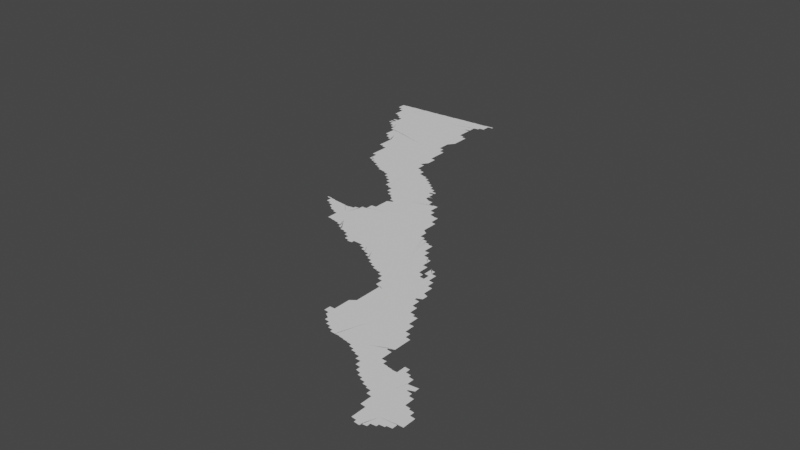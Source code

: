 # Source: tijuana.blend  (saved by Blender 3.3.6; exported with 4.5.12 LTS)
import bpy
from mathutils import Matrix  # noqa: F401  (used for matrix-valued properties, if any)

bpy.ops.wm.read_factory_settings(use_empty=True)
scene = bpy.context.scene
scene.name = 'Scene'

# ---- collections
col_collection = bpy.data.collections.new('Collection'); scene.collection.children.link(col_collection)

# ---- node groups
ng_auto_smooth = bpy.data.node_groups.new('Auto Smooth', 'GeometryNodeTree')
_s = ng_auto_smooth.interface.new_socket(name='Geometry', in_out='OUTPUT', socket_type='NodeSocketGeometry')
_s = ng_auto_smooth.interface.new_socket(name='Geometry', in_out='INPUT', socket_type='NodeSocketGeometry')
_s = ng_auto_smooth.interface.new_socket(name='Angle', in_out='INPUT', socket_type='NodeSocketFloat')
_s.subtype = 'ANGLE'
_s.min_value = 0.0
_s.max_value = 3.142
ng_auto_smooth.is_modifier = True
_N = ng_auto_smooth.nodes; _L = ng_auto_smooth.links
n0 = _N.new('NodeGroupOutput'); n0.name = 'Group Output'; n0.location = (480, -100)
n1 = _N.new('NodeGroupInput'); n1.name = 'Group Input'; n1.location = (-420, -300)
n2 = _N.new('NodeGroupInput'); n2.name = 'Group Input.001'; n2.location = (-60, -100)
n3 = _N.new('GeometryNodeSetShadeSmooth'); n3.name = 'Set Shade Smooth'; n3.location = (120, -100)
n3.domain = 'EDGE'
n4 = _N.new('GeometryNodeSetShadeSmooth'); n4.name = 'Set Shade Smooth.001'; n4.location = (300, -100)
n5 = _N.new('GeometryNodeInputMeshEdgeAngle'); n5.name = 'Edge Angle'; n5.location = (-420, -220)
n6 = _N.new('GeometryNodeInputEdgeSmooth'); n6.name = 'Is Edge Smooth'; n6.location = (-60, -160)
n7 = _N.new('GeometryNodeInputShadeSmooth'); n7.name = 'Is Face Smooth'; n7.location = (-240, -340)
n8 = _N.new('FunctionNodeBooleanMath'); n8.name = 'Boolean Math'; n8.location = (-60, -220)
n9 = _N.new('FunctionNodeCompare'); n9.name = 'Compare'; n9.location = (-240, -180)
n9.operation = 'LESS_EQUAL'
_L.new(n5.outputs[0], n9.inputs[0])
_L.new(n4.outputs[0], n0.inputs[0])
_L.new(n1.outputs[1], n9.inputs[1])
_L.new(n9.outputs[0], n8.inputs[0])
_L.new(n7.outputs[0], n8.inputs[1])
_L.new(n2.outputs[0], n3.inputs[0])
_L.new(n6.outputs[0], n3.inputs[1])
_L.new(n3.outputs[0], n4.inputs[0])
_L.new(n8.outputs[0], n3.inputs[2])
n0.is_active_output = True

# ---- world
world_world = bpy.data.worlds.new('World'); scene.world = world_world
world_world.use_nodes = True; world_world.node_tree.nodes.clear()
_N = world_world.node_tree.nodes; _L = world_world.node_tree.links
n0 = _N.new('ShaderNodeOutputWorld'); n0.name = 'World Output'; n0.location = (300, 300)
n1 = _N.new('ShaderNodeBackground'); n1.name = 'Background'; n1.location = (10, 300)
n1.inputs[0].default_value = (0.05088, 0.05088, 0.05088, 1.0)
_L.new(n1.outputs[0], n0.inputs[0])
n0.is_active_output = True
world_world.color = (0.05088, 0.05088, 0.05088)
world_world.use_sun_shadow = False
world_world.sun_shadow_jitter_overblur = 0.0

# ---- meshes
me_mesh = bpy.data.meshes.new('Mesh')
me_mesh.from_pydata([(-116.0, 30.36, -5.469e-08), (-116.0, 30.41, -8.679e-08), (-116.0, 30.36, -5.54e-08), (-116.0, 30.39, -9.682e-08), (-116.0, 30.4, -9.642e-08), (-115.9, 30.4, -5.161e-08), (-115.9, 30.39, -9.827e-08), (-115.9, 30.37, -7.698e-08), (-115.8, 30.35, -7.468e-08), (-115.8, 30.37, -9.76e-08), (-116.0, 30.48, -5.429e-08), (-116.0, 30.51, -4.735e-08), (-116.0, 30.7, -1.156e-07), (-116.0, 30.42, -1.037e-07), (-116.0, 30.47, -9.812e-08), (-116.0, 30.51, -9.57e-08), (-116.0, 30.63, -8.811e-08), (-116.0, 30.69, -4.072e-08), (-116.0, 30.41, -1.006e-07), (-115.9, 30.41, -9.528e-08), (-115.7, 29.75, -8.44e-08), (-115.7, 29.74, -7.399e-08), (-115.7, 29.75, -9.926e-08), (-115.6, 29.72, -8.122e-08), (-115.6, 29.73, -9.603e-08), (-115.6, 29.7, -7.722e-08), (-115.6, 29.71, -8.92e-08), (-115.7, 29.84, -9.986e-08), (-115.6, 29.69, -1.053e-07), (-115.6, 29.68, -5.327e-08), (-115.5, 29.67, -9.262e-08), (-115.5, 29.64, -9.531e-08), (-115.8, 29.95, 3.426e-07), (-115.8, 29.95, 2.701e-07), (-115.8, 30.0, -7.16e-08), (-115.8, 30.01, -8.877e-08), (-115.7, 29.95, -1.036e-07), (-115.8, 30.09, -8.706e-08), (-115.7, 29.93, -7.732e-08), (-115.7, 29.91, -1.6e-07), (-115.7, 29.93, -9.926e-08), (-115.6, 30.05, -9.988e-08), (-115.7, 29.89, -8.953e-08), (-115.8, 30.32, -9.269e-08), (-115.8, 30.35, -9.474e-08), (-115.8, 30.27, -4.661e-08), (-115.8, 30.31, -8.376e-08), (-115.8, 30.13, -8.777e-08), (-115.8, 30.27, -9.676e-08), (-115.7, 30.43, -9.988e-08), (-115.5, 29.62, -5.659e-08), (-115.5, 29.63, -8.293e-08), (-115.5, 29.63, -8.268e-08), (-115.4, 29.62, -6.973e-08), (-115.4, 29.63, -9.567e-08), (-115.4, 29.6, -5.868e-08), (-115.4, 29.61, -9.306e-08), (-115.4, 29.58, -1.336e-07), (-115.4, 29.59, -8.147e-08), (-115.4, 29.56, -8.073e-08), (-115.4, 29.57, -9.926e-08), (-115.3, 29.54, -5.957e-08), (-115.3, 29.55, -9.136e-08), (-115.3, 29.53, -9.143e-08), (-115.3, 29.51, -4.98e-08), (-115.2, 29.5, -5.327e-08), (-115.2, 29.48, -7.828e-08), (-115.2, 29.46, -6.126e-08), (-115.2, 29.47, -9.083e-08), (-114.9, 30.1, -9.988e-08), (-115.1, 27.82, -5.28e-08), (-115.1, 27.84, -1.116e-07), (-115.0, 27.78, -9.541e-08), (-115.0, 27.81, -9.246e-08), (-115.0, 27.75, -7.195e-08), (-115.0, 27.77, -9.8e-08), (-115.0, 27.84, -8.574e-08), (-115.0, 27.72, -1.239e-07), (-115.0, 27.75, -9.877e-08), (-115.0, 27.83, -9.503e-08), (-115.0, 27.7, -8.791e-08), (-115.0, 27.71, -9.419e-08), (-114.9, 27.68, -1.085e-07), (-114.9, 27.69, -9.885e-08), (-114.9, 27.67, -9.826e-08), (-114.9, 27.81, -9.408e-08), (-114.9, 27.66, -7.01e-08), (-115.1, 27.85, -1.148e-07), (-115.1, 27.85, -5.868e-08), (-115.2, 29.44, -8.11e-08), (-115.1, 29.43, -9.156e-08), (-115.1, 29.42, -6.02e-08), (-115.0, 29.41, -9.761e-08), (-115.0, 29.4, -7.965e-08), (-115.0, 29.39, -8.781e-08), (-114.9, 29.35, -7.958e-08), (-114.9, 29.37, -9.168e-08), (-114.9, 29.33, -3.062e-08), (-114.9, 29.32, -6.126e-08), (-114.9, 29.3, -6.354e-08), (-114.9, 29.31, -9.185e-08), (-114.6, 29.59, -9.988e-08), (-115.2, 29.45, -9.185e-08), (-114.7, 27.52, -7.242e-08), (-114.7, 27.51, -9.67e-08), (-114.7, 27.49, -8.935e-08), (-114.6, 27.48, -9.031e-08), (-114.6, 27.46, -8.319e-08), (-114.6, 27.47, -9.597e-08), (-114.6, 27.44, -6.232e-08), (-114.6, 27.45, -9.317e-08), (-114.9, 27.64, -6.259e-08), (-114.9, 27.65, -9.712e-08), (-114.9, 27.82, -1.025e-07), (-114.8, 27.63, -9.137e-08), (-114.8, 27.62, -9.939e-08), (-114.8, 27.61, -1.005e-08), (-114.4, 27.56, -9.988e-08), (-114.8, 27.57, -6.541e-08), (-114.8, 27.59, -9.536e-08), (-114.8, 27.57, -9.711e-08), (-114.7, 27.79, -9.821e-08), (-114.8, 27.8, -4.439e-08), (-114.6, 27.78, -9.602e-08), (-114.6, 27.77, -9.35e-08), (-114.6, 27.78, -4.578e-08), (-114.7, 29.11, -9.196e-08), (-114.7, 29.1, -6.503e-08), (-114.7, 29.11, -9.77e-08), (-114.6, 29.09, -9.559e-08), (-114.6, 29.02, -7.029e-08), (-114.6, 28.97, -8.653e-08), (-114.6, 29.01, -9.487e-08), (-114.6, 28.96, -7.526e-08), (-114.6, 28.97, -9.614e-08), (-114.9, 29.28, -6.703e-08), (-114.9, 29.29, -9.358e-08), (-114.8, 29.25, -6.973e-08), (-114.8, 29.27, -9.399e-08), (-114.8, 29.24, -8.088e-08), (-114.8, 29.25, -9.508e-08), (-114.8, 29.22, -1.037e-07), (-114.8, 29.23, -7.951e-08), (-114.8, 29.2, -6.193e-08), (-114.8, 29.21, -9.5e-08), (-114.7, 29.17, -4.762e-08), (-114.7, 29.19, -8.686e-08), (-114.7, 29.14, -8.509e-08), (-114.7, 29.13, -9.14e-08), (-114.6, 30.09, -9.777e-08), (-114.6, 30.01, -9.129e-08), (-114.6, 29.97, -9.645e-08), (-114.6, 30.04, -7.903e-08), (-114.6, 30.05, -9.11e-08), (-114.6, 30.08, -7.22e-08), (-114.6, 30.31, -9.71e-08), (-114.7, 30.17, -1.068e-07), (-114.6, 30.12, -7.955e-08), (-114.6, 30.13, -9.317e-08), (-114.6, 30.16, -7.033e-08), (-114.6, 30.32, -6.418e-08), (-114.7, 30.61, -9.712e-08), (-114.6, 30.52, -9.514e-08), (-114.7, 30.59, -5.148e-08), (-114.7, 30.6, -6.597e-08), (-114.7, 30.57, -8.768e-08), (-114.7, 30.53, -9.926e-08), (-114.7, 30.56, -1.446e-07), (-114.5, 27.2, -9.006e-08), (-114.4, 27.18, -8.975e-08), (-114.4, 27.19, -9.169e-08), (-114.3, 27.16, -7.967e-08), (-114.3, 27.17, -9.349e-08), (-114.5, 27.43, -6.335e-08), (-114.5, 27.37, -4.156e-08), (-114.5, 27.41, -8.34e-08), (-114.5, 27.27, -7.146e-08), (-114.5, 27.27, -8.828e-08), (-114.5, 27.37, -9.715e-08), (-114.2, 27.3, -9.988e-08), (-114.5, 27.77, -1.003e-07), (-114.5, 27.78, -9.629e-08), (-114.4, 27.79, -9.681e-08), (-114.4, 27.8, -9.497e-08), (-114.4, 27.82, -7.283e-08), (-114.4, 27.81, -9.725e-08), (-114.4, 27.83, -9.508e-08), (-114.4, 27.84, -6.873e-08), (-114.3, 27.85, -9.099e-08), (-114.3, 27.86, -3.485e-07), (-114.3, 27.88, -1.228e-07), (-114.3, 27.89, -9.926e-08), (-114.3, 27.9, -7.399e-08), (-114.3, 27.91, -9.807e-08), (-114.3, 27.93, -7.491e-08), (-114.2, 27.93, -9.786e-08), (-114.2, 27.96, -1.156e-07), (-114.4, 28.8, -1.402e-07), (-114.4, 28.77, -6.95e-08), (-114.4, 28.79, -8.962e-08), (-114.3, 28.74, -1.276e-07), (-114.3, 28.77, -9.681e-08), (-114.3, 28.72, -1.038e-07), (-114.3, 28.7, -1.095e-07), (-114.3, 28.71, -8.5e-08), (-114.3, 28.67, -7.469e-08), (-114.3, 28.69, -9.926e-08), (-114.2, 28.66, -6.983e-08), (-114.2, 28.67, -9.681e-08), (-114.5, 28.95, -8.261e-08), (-114.5, 28.94, -9.144e-08), (-114.5, 28.91, -6.869e-08), (-114.5, 28.93, -9.681e-08), (-114.4, 28.88, -1.043e-07), (-114.4, 28.91, -9.934e-08), (-114.4, 28.86, -1.2e-07), (-114.4, 28.83, -6.973e-08), (-114.4, 28.85, -9.497e-08), (-114.4, 28.83, -9.611e-08), (-113.8, 28.67, -7.413e-08), (-114.3, 29.76, -1.395e-07), (-114.3, 29.75, -9.198e-08), (-114.3, 29.74, -1.077e-07), (-114.3, 29.76, -7.242e-08), (-114.3, 29.75, -9.481e-08), (-114.6, 30.0, -7.226e-08), (-114.5, 29.95, -3.655e-08), (-114.5, 29.93, -8.952e-08), (-114.5, 29.94, -1.119e-07), (-114.5, 29.91, -9.681e-08), (-114.5, 29.92, -6.748e-08), (-114.4, 29.81, -9.695e-08), (-114.4, 29.86, -9.441e-08), (-114.4, 29.9, -1.122e-07), (-114.4, 29.87, -9.246e-08), (-114.4, 29.79, -9.349e-08), (-114.4, 29.8, -6.973e-08), (-114.4, 29.78, -1.469e-07), (-114.3, 29.76, -7.283e-08), (-114.2, 27.14, 1.115e-09), (-114.2, 27.15, -9.442e-08), (-114.2, 27.13, -9.715e-08), (-114.2, 27.12, -1.017e-07), (-114.1, 27.1, -1.064e-07), (-114.1, 27.11, -9.848e-08), (-114.1, 27.08, -7.058e-08), (-114.1, 27.09, -9.926e-08), (-114.1, 27.05, -5.314e-08), (-114.1, 27.07, -8.795e-08), (-114.0, 27.04, -6.354e-08), (-114.0, 27.01, -7.275e-08), (-114.0, 27.03, -9.399e-08), (-114.0, 26.99, -7.55e-08), (-114.0, 27.01, -9.584e-08), (-114.0, 26.98, -7.198e-08), (-114.0, 26.99, -9.926e-08), (-114.0, 26.98, -6.049e-08), (-114.0, 26.99, -9.708e-08), (-114.2, 27.97, -9.294e-08), (-114.2, 27.99, -7.166e-08), (-114.2, 27.99, -9.76e-08), (-114.2, 28.02, -1.443e-07), (-114.2, 28.03, -8.556e-08), (-114.2, 28.05, -6.516e-08), (-114.2, 28.05, -9.587e-08), (-114.2, 28.08, -1.401e-07), (-114.1, 28.09, -9.633e-08), (-114.1, 28.1, -5.868e-08), (-114.1, 28.11, -8.986e-08), (-114.1, 28.13, -7.192e-08), (-114.1, 28.16, -1.101e-07), (-114.1, 28.13, -9.899e-08), (-114.1, 28.26, -9.554e-08), (-114.1, 28.24, -1.186e-07), (-114.1, 28.27, -9.252e-08), (-114.1, 28.31, -8.401e-08), (-114.1, 28.17, -9.182e-08), (-114.1, 28.19, -6.973e-08), (-114.1, 28.31, -8.002e-08), (-114.1, 28.19, -9.652e-08), (-114.1, 28.23, -1.211e-07), (-114.1, 28.36, -7.909e-08), (-114.1, 28.37, -9.234e-08), (-114.1, 28.41, -9.332e-08), (-114.1, 28.41, -8.217e-08), (-114.0, 28.45, -6.834e-08), (-114.2, 28.66, -9.467e-08), (-114.2, 28.63, -5.745e-08), (-114.1, 28.56, -1.579e-07), (-114.1, 28.54, -9.431e-08), (-114.1, 28.55, -9.429e-08), (-114.1, 28.5, -6.677e-08), (-114.1, 28.53, -9.681e-08), (-114.0, 28.49, -9.221e-08), (-114.0, 29.41, -9.988e-08), (-114.2, 29.71, -9.654e-08), (-114.2, 29.74, -1.683e-07), (-114.2, 29.72, -2.796e-07), (-114.2, 29.69, -9.836e-08), (-114.2, 29.7, -6.973e-08), (-114.1, 29.68, -1.064e-07), (-114.1, 29.66, -2.34e-07), (-114.1, 29.65, -9.004e-08), (-114.1, 29.61, -9.793e-08), (-114.1, 29.63, -9.508e-08), (-114.1, 29.64, -6.633e-08), (-114.1, 29.62, -7.299e-08), (-114.0, 29.6, -1.074e-07), (-114.0, 29.59, -8.615e-08), (-114.0, 29.57, -9.036e-08), (-114.0, 29.58, -6.126e-08), (-114.0, 29.55, -9.76e-08), (-114.0, 29.56, -7.166e-08), (-114.0, 29.54, -1.63e-07), (-113.9, 29.47, -9.813e-08), (-113.9, 29.52, -2.237e-07), (-113.9, 29.51, -8.794e-08), (-113.8, 26.88, -1.134e-07), (-113.7, 26.85, -7.418e-08), (-113.7, 26.87, -9.214e-08), (-113.7, 26.82, -1.481e-07), (-113.7, 26.85, -9.691e-08), (-113.7, 26.79, -7.577e-08), (-113.7, 26.81, -9.611e-08), (-113.7, 26.78, -6.3e-08), (-113.7, 26.79, -9.272e-08), (-113.6, 26.77, -7.825e-08), (-113.6, 26.76, -9.508e-08), (-113.6, 27.03, -9.832e-08), (-113.6, 26.74, -9.507e-08), (-113.6, 26.75, -9.681e-08), (-113.9, 26.99, -1.118e-07), (-113.9, 26.98, -6.354e-08), (-113.9, 26.96, -1.172e-07), (-113.9, 26.97, -8.738e-08), (-113.8, 26.94, -6.193e-08), (-113.8, 26.95, -9.674e-08), (-113.8, 26.92, -9.642e-08), (-113.8, 26.93, -8.643e-08), (-113.8, 26.91, -9.848e-08), (-113.6, 28.99, -1.003e-07), (-113.6, 29.03, -9.896e-08), (-113.6, 29.11, -9.991e-08), (-113.6, 29.09, -9.566e-08), (-113.8, 29.43, -9.609e-08), (-113.8, 29.44, -1.084e-07), (-113.8, 29.39, -9.834e-08), (-113.8, 29.41, -8.996e-08), (-113.8, 29.42, -6.126e-08), (-113.8, 29.4, -6.973e-08), (-113.8, 29.37, -9.365e-08), (-113.8, 29.39, -7.577e-08), (-113.7, 29.36, -1.738e-07), (-113.7, 29.35, -1.603e-07), (-113.7, 29.31, -9.305e-08), (-113.7, 29.33, -9.099e-08), (-113.7, 29.32, -6.633e-08), (-113.7, 29.29, -9.76e-08), (-113.7, 29.3, -7.166e-08), (-113.7, 29.19, -8.526e-08), (-113.7, 29.23, -9.973e-08), (-113.6, 29.28, -1.14e-07), (-113.6, 29.16, -8.005e-08), (-113.6, 29.17, -9.492e-08), (-113.6, 29.19, -7.399e-08), (-113.6, 29.24, -9.078e-08), (-113.6, 29.27, -8.11e-08), (-113.6, 29.15, -8.67e-08), (-113.9, 29.49, -9.5e-08), (-113.9, 29.5, -6.633e-08), (-113.9, 29.48, -7.166e-08), (-113.9, 29.46, -1.635e-07), (-113.6, 26.72, -5.439e-08), (-113.6, 26.73, -9.846e-08), (-113.6, 26.73, -9.185e-08), (-113.5, 26.75, -8.938e-08), (-113.5, 26.74, -6.326e-08), (-113.5, 26.76, -7.249e-08), (-113.5, 26.77, -4.472e-08), (-113.5, 26.8, -9.644e-08), (-113.3, 26.79, -9.323e-08), (-113.3, 26.77, -5.729e-08), (-113.3, 26.76, -1.123e-07), (-113.4, 28.89, -1.006e-07), (-113.4, 28.85, -9.935e-08), (-113.3, 28.8, -7.181e-08), (-113.3, 28.81, -9.876e-08), (-113.6, 29.06, -9.77e-08), (-113.6, 29.11, -6.516e-08), (-113.5, 28.93, -8.351e-08), (-113.6, 28.98, -7.988e-08), (-113.6, 29.04, -7.891e-07), (-113.5, 29.06, 3.328e-07), (-113.6, 29.08, -5.059e-08), (-113.5, 28.9, -1.298e-07), (-113.5, 28.91, 5.575e-08), (-113.5, 28.91, 2.851e-08), (-113.5, 28.93, -7.058e-08), (-113.5, 28.91, -8.293e-08), (-113.5, 28.93, -9.755e-08), (-113.4, 28.92, -1.179e-07), (-113.4, 28.84, -9.571e-08), (-113.4, 28.88, -9.662e-08), (-113.4, 28.81, -9.848e-08), (-113.6, 29.14, -1.276e-07), (-113.0, 26.56, -7.978e-08), (-113.0, 26.54, -1.332e-07), (-113.0, 26.55, -8.92e-08), (-113.3, 26.73, -7.732e-08), (-113.3, 26.75, -9.852e-08), (-113.2, 26.71, -7.55e-08), (-113.2, 26.73, -9.609e-08), (-113.2, 26.69, -7.468e-08), (-113.2, 26.71, -9.76e-08), (-113.2, 26.68, -8.833e-08), (-113.2, 26.69, -9.656e-08), (-113.2, 26.81, -9.988e-08), (-113.2, 26.66, -7.792e-08), (-113.2, 26.67, -9.59e-08), (-113.1, 26.64, -7.736e-08), (-113.1, 26.65, -9.685e-08), (-113.1, 26.63, -9.69e-08), (-113.1, 26.62, -6.541e-08), (-113.0, 26.6, -1.338e-07), (-113.0, 26.61, -8.879e-08), (-113.0, 26.71, -9.988e-08), (-113.0, 26.58, -7.166e-08), (-113.0, 26.59, -9.76e-08), (-113.0, 26.57, -9.861e-08), (-113.7, 28.09, -9.988e-08), (-113.0, 28.46, -1.247e-07), (-113.1, 28.48, -1.046e-07), (-113.0, 28.45, -9.541e-08), (-113.0, 28.45, 4.828e-09), (-113.0, 28.45, 1.501e-07), (-113.2, 28.73, -9.6e-08), (-113.2, 28.79, -9.533e-08), (-113.2, 28.67, -9.596e-08), (-113.2, 28.79, -7.234e-08), (-113.2, 28.61, -9.287e-08), (-113.2, 28.66, -7.269e-08), (-113.2, 28.73, -9.357e-08), (-113.1, 28.54, -5.772e-08), (-113.1, 28.6, -8.297e-08), (-113.1, 28.55, -9.164e-08), (-113.1, 28.51, -9.21e-08), (-113.1, 28.49, -9.681e-08), (-113.1, 28.5, -6.973e-08), (-113.3, 28.82, -6.413e-08), (-113.2, 28.83, -7.687e-08), (-112.9, 26.52, -7.299e-08), (-112.9, 26.53, -9.447e-08), (-112.9, 26.5, -6.633e-08), (-112.9, 26.51, -9.5e-08), (-112.9, 26.48, -1.046e-07), (-112.9, 26.49, -9.407e-08), (-112.8, 26.45, -7.658e-08), (-112.8, 26.47, -9.926e-08), (-112.8, 26.44, -6.748e-08), (-112.8, 26.45, -9.587e-08), (-112.7, 26.51, -9.988e-08), (-112.8, 26.42, -1.585e-07), (-112.8, 26.43, -9.361e-08), (-112.8, 26.4, -1.109e-07), (-112.7, 26.38, -9.15e-08), (-112.7, 26.39, -9.875e-08), (-112.7, 26.36, -6.835e-08), (-112.7, 26.37, -9.76e-08), (-112.7, 26.34, -9.9e-08), (-112.7, 26.35, -8.848e-08), (-112.6, 26.32, -9.876e-08), (-112.6, 26.33, -9.573e-08), (-112.8, 27.55, -9.988e-08), (-112.7, 27.79, -9.777e-08), (-112.7, 27.85, -9.722e-08), (-112.7, 27.78, -8.326e-08), (-112.7, 27.75, -9.76e-08), (-112.7, 27.73, -9.76e-08), (-112.7, 27.75, -7.468e-08), (-112.7, 27.71, -9.76e-08), (-112.7, 27.73, -7.468e-08), (-112.6, 27.67, -9.528e-08), (-112.7, 27.69, -9.76e-08), (-112.7, 27.71, -7.468e-08), (-112.8, 28.15, -9.815e-08), (-112.8, 28.15, -7.288e-08), (-112.8, 27.93, -9.263e-08), (-112.8, 27.98, -8.322e-08), (-112.8, 27.99, -9.605e-08), (-112.8, 27.92, -6.804e-08), (-112.7, 27.85, -5.845e-08), (-112.9, 28.45, -9.719e-08), (-112.9, 28.46, -4.717e-08), (-112.9, 28.42, -9.024e-08), (-112.9, 28.46, -6.005e-08), (-112.9, 28.43, -9.345e-08), (-112.9, 28.45, -9.099e-08), (-112.9, 28.27, -1.152e-07), (-112.9, 28.35, -9.683e-08), (-112.9, 28.44, -6.126e-08), (-112.8, 28.21, -9.672e-08), (-112.8, 28.24, -1.02e-07), (-112.9, 28.26, -1.343e-07), (-112.9, 28.36, -3.639e-08), (-112.8, 28.2, -9.515e-08), (-115.0, 29.38, -4.901e-08), (-114.7, 27.5, -2.79e-08), (-117.1, 32.51, -5.261e-08), (-117.1, 32.53, -6.3e-08), (-116.9, 32.0, -1.12e-07), (-116.8, 31.98, -6.359e-08), (-116.8, 31.99, -9.603e-08), (-117.0, 32.31, -1.041e-07), (-117.0, 32.28, -1.841e-07), (-117.0, 32.31, -9.586e-08), (-117.0, 32.26, -6.465e-08), (-117.0, 32.27, -9.76e-08), (-116.9, 32.25, -9.862e-08), (-116.9, 32.22, -6.303e-08), (-116.9, 32.17, -8.848e-08), (-116.9, 32.21, -9.339e-08), (-116.9, 32.04, -5.573e-08), (-116.9, 32.17, -1e-07), (-116.9, 32.03, -9.419e-08), (-116.7, 32.24, -9.988e-08), (-116.7, 32.03, -9.988e-08), (-117.1, 32.42, -1.309e-07), (-117.1, 32.51, -8.154e-08), (-117.0, 32.53, -1.011e-07), (-117.1, 32.38, -7.851e-08), (-117.1, 32.41, -1.021e-07), (-117.1, 32.35, -7.058e-08), (-117.1, 32.37, -8.804e-08), (-117.0, 32.35, -9.926e-08), (-117.0, 32.54, -8.854e-08), (-116.7, 31.57, -7.654e-08), (-116.7, 31.54, -1.09e-07), (-116.7, 31.55, -8.768e-08), (-116.7, 31.6, -1.103e-07), (-116.7, 31.69, -9.494e-08), (-116.6, 31.57, -9.77e-08), (-116.6, 31.59, -8.959e-08), (-116.7, 31.63, -7.749e-08), (-116.6, 31.63, -9.722e-08), (-116.6, 31.67, -9.705e-08), (-116.6, 31.51, -7.766e-08), (-116.6, 31.53, -9.926e-08), (-116.6, 31.46, -8.234e-08), (-116.6, 31.51, -1.001e-07), (-116.5, 31.57, -9.988e-08), (-116.6, 31.46, 5.82e-09), (-116.6, 31.46, -3.814e-08), (-116.5, 31.44, -7.966e-08), (-116.5, 31.42, -9.069e-08), (-116.5, 31.4, -6.126e-08), (-116.5, 31.41, -9.083e-08), (-116.5, 31.38, -6.126e-08), (-116.5, 31.39, -9.185e-08), (-116.8, 31.98, -3.102e-07), (-116.8, 31.95, 8.363e-09), (-116.7, 31.74, -1.158e-07), (-116.7, 31.91, -8.731e-08), (-116.7, 31.75, 1.365e-07), (-116.7, 31.9, -4.756e-08), (-116.7, 31.91, -9.546e-08), (-116.7, 31.72, -7.843e-08), (-116.7, 31.74, 4.629e-08), (-116.7, 31.9, -1.314e-07), (-116.7, 31.7, -6.873e-08), (-116.7, 31.71, -9.5e-08), (-116.7, 31.87, -4.834e-08), (-116.7, 31.72, -2.856e-08), (-116.7, 31.72, -6.764e-08), (-116.7, 31.86, -4.66e-08), (-116.6, 31.7, -9.988e-08), (-116.6, 31.73, -8.587e-08), (-116.6, 31.75, -4.899e-08), (-116.6, 31.78, -9.489e-08), (-116.6, 31.85, -1.023e-07), (-116.6, 31.79, -9.518e-08), (-116.6, 31.82, -9.637e-08), (-115.6, 32.28, -9.988e-08), (-116.8, 32.55, -9.884e-08), (-116.8, 32.56, -9.135e-08), (-116.5, 32.57, -9.605e-08), (-116.3, 30.96, -1.645e-08), (-116.3, 30.97, -8.555e-08), (-116.3, 30.97, -9.606e-08), (-116.3, 31.07, -9.586e-08), (-116.3, 30.96, -6.126e-08), (-116.3, 30.97, -9.39e-08), (-116.2, 30.94, -6.126e-08), (-116.2, 30.95, -9.185e-08), (-116.1, 31.0, -9.988e-08), (-116.2, 30.92, -8.041e-08), (-116.2, 30.93, -9.185e-08), (-116.2, 30.9, -6.126e-08), (-116.2, 30.91, -9.185e-08), (-116.2, 30.88, -6.126e-08), (-116.2, 30.89, -9.185e-08), (-116.2, 30.86, -7.93e-08), (-116.2, 30.87, -9.671e-08), (-116.5, 31.36, -6.126e-08), (-116.4, 31.34, -6.633e-08), (-116.4, 31.35, -9.187e-08), (-116.4, 31.32, -6.703e-08), (-116.4, 31.33, -9.534e-08), (-116.4, 31.29, -6.796e-08), (-116.4, 31.31, -9.399e-08), (-116.4, 31.27, -7.135e-08), (-116.4, 31.29, -9.192e-08), (-116.4, 31.25, -7.135e-08), (-116.4, 31.27, -9.587e-08), (-116.3, 31.22, -9.75e-08), (-116.3, 31.25, -9.681e-08), (-116.3, 31.18, -7.627e-08), (-116.3, 31.21, -8.949e-08), (-116.3, 31.07, -9.469e-08), (-116.3, 31.17, -1.071e-07), (-116.5, 31.37, -8.747e-08), (-116.5, 32.58, -8.928e-08), (-116.2, 32.59, -9.886e-08), (-116.2, 32.6, -6.906e-09), (-116.1, 32.6, -8.546e-08), (-116.1, 30.84, -8.048e-08), (-116.1, 30.85, -9.317e-08), (-116.1, 30.81, -7.878e-09), (-116.1, 30.83, -9.317e-08), (-116.1, 30.79, -6.973e-08), (-116.0, 30.79, -6.161e-08), (-115.3, 30.98, -9.52e-08), (-116.0, 32.61, -9.884e-08), (-115.9, 32.62, -9.384e-08), (-116.0, 32.62, -3.153e-08), (-115.1, 31.89, -9.988e-08), (-115.7, 32.63, -9.573e-08), (-115.7, 32.64, -8.434e-08), (-115.5, 32.65, -9.643e-08), (-115.2, 32.67, -9.801e-08), (-115.5, 32.66, -4.717e-08), (-115.4, 32.66, -9.402e-08), (-115.2, 32.68, -2.946e-08), (-114.8, 30.99, -9.976e-08), (-114.9, 31.33, -9.925e-08), (-114.9, 31.13, -9.598e-08), (-114.9, 31.11, -4.51e-08), (-114.9, 31.59, -9.988e-08), (-115.0, 31.91, -9.995e-08), (-115.0, 31.99, -9.63e-08), (-114.9, 31.9, -1.229e-07), (-115.0, 31.99, -4.786e-08), (-114.9, 31.89, -9.926e-08), (-114.9, 31.85, -9.792e-08), (-114.9, 31.88, -1.239e-07), (-114.9, 31.87, -9.848e-08), (-115.1, 32.23, -9.937e-08), (-115.1, 32.25, -7.909e-08), (-115.0, 32.21, -9.926e-08), (-115.0, 32.23, -7.732e-08), (-115.0, 32.27, -1.268e-07), (-115.0, 32.05, -9.74e-08), (-115.0, 32.17, -7.905e-08), (-115.0, 32.2, -1.22e-07), (-115.0, 32.29, -6.881e-08), (-115.0, 32.1, -7.279e-08), (-115.0, 32.11, -9.581e-08), (-115.0, 32.19, -8.403e-08), (-115.0, 32.3, -1.052e-07), (-115.0, 32.04, -6.332e-08), (-115.0, 32.18, -1.22e-07), (-115.0, 32.33, -9.992e-08), (-115.0, 32.33, -8.982e-08), (-115.0, 32.41, -9.463e-08), (-115.0, 32.43, -1.324e-07), (-114.9, 32.44, -6.96e-08), (-114.9, 32.49, -1.027e-07), (-114.9, 32.7, -1.086e-07), (-114.8, 32.5, -8.978e-08), (-115.1, 32.68, -9.301e-08), (-114.9, 32.69, -9.434e-08), (-114.8, 31.0, -9.715e-08), (-114.8, 31.01, -4.313e-08), (-114.8, 31.0, -1.76e-07), (-114.8, 31.03, -9.099e-08), (-114.8, 30.97, -9.334e-08), (-114.8, 30.98, -1.267e-07), (-114.8, 31.04, -1.298e-07), (-114.7, 30.93, -9.186e-08), (-114.8, 30.96, -9.226e-08), (-114.8, 30.95, -8.781e-08), (-114.7, 30.75, -9.485e-08), (-114.7, 30.93, -9.677e-08), (-114.7, 30.94, -6.249e-08), (-114.9, 31.09, -8.92e-08), (-114.9, 31.14, -7.552e-08), (-114.9, 31.07, -9.492e-08), (-114.9, 31.08, -6.023e-08), (-114.9, 31.34, 5.942e-09), (-114.8, 31.05, -9.848e-08), (-114.8, 31.06, -7.283e-08), (-114.8, 31.47, -9.322e-08), (-114.8, 31.47, -7.441e-08), (-114.8, 31.57, -9.72e-08), (-114.8, 31.7, -8.237e-08), (-114.8, 31.58, -9.424e-08), (-114.8, 31.61, -9.848e-08), (-114.8, 31.61, -7.01e-08), (-114.8, 31.64, -8.637e-08), (-114.9, 31.86, -1.068e-07), (-114.8, 31.84, -8.325e-08), (-114.8, 31.82, -9.673e-08), (-114.8, 31.83, -9.282e-08), (-114.8, 31.71, -9.691e-08), (-114.8, 32.53, -9.597e-08), (-114.8, 32.54, -7.799e-08), (-114.8, 32.57, -8.32e-08), (-114.8, 32.58, -7.946e-08), (-114.8, 32.63, -9.126e-08), (-114.8, 32.63, -9.738e-08), (-114.8, 32.71, -9.597e-08), (-114.8, 32.67, -9.597e-08), (-114.7, 32.68, -1.56e-07), (-114.7, 32.72, -1.102e-08), (-112.4, 26.22, -1.056e-07), (-112.4, 26.18, 7.87e-08), (-112.4, 26.21, -1.131e-07), (-112.3, 26.16, -6.193e-08), (-112.3, 26.17, -8.643e-08), (-112.3, 26.12, -1.431e-07), (-112.3, 26.15, -9.484e-08), (-112.6, 26.3, -9.629e-08), (-112.6, 26.31, -9.611e-08), (-112.6, 26.28, -7.311e-08), (-112.6, 26.29, -9.926e-08), (-112.5, 26.25, -1.073e-07), (-112.5, 26.27, -9.196e-08), (-112.4, 27.06, -9.988e-08), (-112.4, 26.25, -1.023e-07), (-112.2, 27.19, -9.924e-08), (-112.4, 27.55, -9.411e-08), (-112.3, 27.53, -9.116e-08), (-112.3, 27.47, -8.722e-08), (-112.6, 27.69, -7.283e-08), (-112.6, 27.65, -9.587e-08), (-112.6, 27.66, -7.135e-08), (-112.6, 27.64, -7.697e-08), (-112.6, 27.63, -9.597e-08), (-112.5, 27.62, -9.088e-08), (-112.5, 27.61, -9.681e-08), (-112.5, 27.59, -9.744e-08), (-112.5, 27.6, -1.111e-07), (-112.5, 27.57, -9.83e-08), (-112.5, 27.58, -1.171e-07), (-112.4, 27.56, -1.226e-07), (-112.4, 27.54, -9.005e-08), (-112.4, 27.53, -8.99e-08), (-112.1, 24.63, -7.845e-08), (-112.1, 24.59, -9.796e-08), (-112.1, 24.58, -6.869e-08), (-112.1, 24.59, -9.282e-08), (-112.1, 24.63, -9.846e-08), (-112.1, 24.56, -1.079e-07), (-112.1, 24.57, -9.095e-08), (-112.0, 24.54, -6.748e-08), (-112.0, 24.55, -9.681e-08), (-112.0, 24.52, -1.192e-07), (-112.0, 24.53, -8.94e-08), (-112.3, 24.77, 1.622e-07), (-112.3, 24.77, -5.473e-08), (-112.3, 24.86, -1.189e-07), (-112.3, 24.76, -7.802e-08), (-112.3, 24.77, -9.798e-08), (-112.3, 24.89, -7.167e-08), (-112.2, 24.75, -7.549e-08), (-112.3, 24.87, -9.57e-08), (-112.2, 24.89, -9.742e-08), (-112.2, 24.92, -1.258e-07), (-112.2, 24.93, -9.684e-08), (-112.2, 24.74, -6.242e-08), (-112.2, 25.01, -8.688e-08), (-112.2, 24.69, -6.49e-08), (-112.2, 24.73, -9.409e-08), (-112.2, 24.69, -8.265e-08), (-111.5, 24.97, -9.988e-08), (-112.2, 25.08, -8.845e-08), (-112.2, 25.01, -9.9e-08), (-112.2, 25.09, -9.914e-08), (-112.2, 25.16, -8.491e-08), (-112.2, 25.17, -9.928e-08), (-112.2, 25.23, -9.315e-08), (-112.2, 25.23, -9.197e-08), (-112.1, 25.31, -9.041e-08), (-112.1, 25.31, -9.527e-08), (-112.1, 25.43, -9.134e-08), (-112.1, 25.43, -9.845e-08), (-112.1, 25.59, -9.051e-08), (-112.2, 25.9, -7.596e-08), (-112.1, 25.86, -7.556e-08), (-112.1, 25.89, -9.024e-08), (-112.1, 25.8, -4.222e-08), (-112.1, 25.85, -8.446e-08), (-112.1, 25.79, -9.548e-08), (-112.0, 25.83, -9.988e-08), (-112.3, 26.09, -6.249e-08), (-112.3, 26.11, -9.168e-08), (-112.3, 26.07, -7.658e-08), (-112.3, 26.09, -9.591e-08), (-112.3, 26.06, -8.431e-08), (-112.3, 26.07, -9.677e-08), (-112.2, 26.04, -1.306e-07), (-112.2, 26.05, -9.157e-08), (-112.2, 26.0, -9.099e-08), (-112.2, 26.03, -9.926e-08), (-112.2, 25.95, -9.868e-08), (-112.2, 25.99, -9.593e-08), (-112.2, 25.95, -8.619e-08), (-112.0, 26.65, -9.988e-08), (-112.2, 27.17, -9.951e-08), (-112.2, 27.18, -7.058e-08), (-112.1, 27.16, -1.209e-07), (-112.0, 27.01, -1.092e-07), (-112.1, 27.15, -8.971e-08), (-112.1, 27.14, -6.689e-08), (-112.1, 27.13, -9.11e-08), (-112.1, 27.12, -9.507e-08), (-112.1, 27.11, -8.707e-08), (-112.0, 27.1, -8.08e-08), (-112.0, 26.94, -1.382e-07), (-112.0, 26.95, -9.223e-08), (-112.0, 26.97, -1.222e-07), (-112.0, 27.05, -9.63e-08), (-112.0, 27.09, -9.349e-08), (-112.3, 27.35, -9.57e-08), (-112.3, 27.37, -9.326e-08), (-112.3, 27.41, -8.953e-08), (-112.3, 27.46, -6.173e-08), (-112.3, 27.4, -9.975e-08), (-112.3, 27.36, -6.354e-08), (-112.3, 27.31, -9.677e-08), (-112.3, 27.34, -1.201e-07), (-112.2, 27.23, -9.701e-08), (-112.2, 27.29, -8.187e-08), (-112.2, 27.31, -6.95e-08), (-112.2, 27.25, 5.2e-08), (-112.2, 27.28, -4.848e-07), (-111.7, 24.32, -7.945e-08), (-111.7, 24.31, -7.238e-08), (-112.0, 24.5, -6.354e-08), (-112.0, 24.51, -9.597e-08), (-112.0, 24.48, -1.052e-07), (-112.0, 24.49, -8.421e-08), (-111.9, 24.46, -9.785e-08), (-111.9, 24.47, -9.5e-08), (-111.9, 24.44, -7.399e-08), (-111.9, 24.45, -9.926e-08), (-111.9, 24.42, -9.673e-08), (-111.9, 24.43, -9.41e-08), (-111.8, 24.4, -7.311e-08), (-111.8, 24.41, -9.926e-08), (-111.8, 24.38, -1.175e-07), (-111.8, 24.39, -8.988e-08), (-111.8, 24.36, -7.166e-08), (-111.8, 24.37, -9.777e-08), (-111.7, 24.34, -9.215e-08), (-111.7, 24.35, -9.182e-08), (-111.7, 24.33, -9.612e-08), (-111.8, 26.39, -9.988e-08), (-111.7, 26.54, -1.757e-07), (-111.8, 26.55, -8.928e-08), (-111.7, 26.55, -9.663e-08), (-111.6, 26.4, -9.988e-08), (-111.9, 26.83, -1.005e-07), (-111.9, 26.72, -1.471e-07), (-111.9, 26.75, -9.896e-08), (-112.0, 26.89, -9.149e-08), (-111.9, 26.87, -9.067e-08), (-111.9, 26.68, -8.765e-08), (-111.9, 26.7, -7.449e-08), (-111.9, 26.74, 1.325e-07), (-111.9, 26.77, -9.377e-08), (-111.9, 26.8, -9.115e-08), (-111.9, 26.81, -9.476e-08), (-111.9, 26.86, -1.348e-07), (-111.9, 26.75, -7.275e-08), (-111.9, 26.83, -7.399e-08), (-111.9, 26.66, -7.452e-08), (-111.9, 26.78, 1.793e-09), (-111.8, 26.64, -7.057e-08), (-111.8, 26.61, -9.464e-08), (-111.8, 26.62, -7.519e-08), (-111.8, 26.8, -6.585e-08), (-111.8, 26.89, -7.888e-08), (-111.8, 26.6, -7.588e-08), (-111.8, 26.7, -1.082e-07), (-111.8, 26.79, -9.044e-08), (-111.8, 26.9, -4.153e-08), (-111.8, 26.59, -7.656e-08), (-111.8, 26.68, -1.107e-07), (-111.7, 26.75, -9.988e-08), (-111.8, 26.87, -9.926e-08), (-111.8, 26.57, -7.643e-08), (-111.8, 26.86, -1.773e-07), (-111.7, 26.65, -7.698e-08), (-111.7, 26.67, -9.926e-08), (-111.7, 26.84, -1.08e-07), (-111.7, 26.64, -8.722e-08), (-111.7, 26.65, -9.76e-08), (-111.7, 26.83, -8.835e-08), (-111.7, 26.62, -6.973e-08), (-111.7, 26.63, -9.587e-08), (-111.7, 26.79, -9.293e-08), (-111.7, 26.81, -9.185e-08), (-111.7, 26.82, -5.868e-08), (-111.7, 26.56, -4.492e-08), (-111.7, 26.6, -6.354e-08), (-111.7, 26.61, -9.399e-08), (-111.7, 26.8, -6.873e-08), (-112.0, 26.97, -6.973e-08), (-112.0, 27.02, -1.297e-07), (-112.0, 27.05, -9.681e-08), (-112.0, 27.08, -1.032e-07), (-112.0, 26.92, -1.134e-07), (-111.9, 26.89, -6.748e-08), (-111.8, 26.89, -7.491e-08), (-111.5, 24.32, -9.153e-08), (-111.4, 24.31, -9.104e-08), (-111.4, 24.3, -4.661e-08), (-111.3, 24.29, -1.126e-07), (-111.7, 24.33, -9.399e-08), (-111.7, 24.34, -6.703e-08), (-111.7, 24.35, -9.796e-08), (-111.6, 24.34, -9.026e-08), (-111.6, 24.35, -9.922e-08), (-111.5, 24.33, -9.522e-08), (-111.1, 24.44, -9.988e-08), (-111.3, 25.79, -9.844e-08), (-111.3, 25.85, -9.529e-08), (-111.4, 26.35, -9.802e-08), (-111.4, 26.25, -9.712e-08), (-111.4, 26.25, -6.578e-08), (-111.4, 25.93, -9.294e-08), (-111.4, 25.97, -9.047e-08), (-111.4, 26.17, -9.082e-08), (-111.6, 26.57, -1.26e-07), (-111.6, 26.55, -2.946e-08), (-111.5, 26.54, -9.963e-08), (-111.5, 26.52, -8.901e-08), (-111.5, 26.53, -9.43e-08), (-111.5, 26.42, -7.601e-08), (-111.5, 26.39, -9.112e-08), (-111.4, 26.37, -9.067e-08), (-111.4, 26.38, -6.023e-08), (-111.4, 26.36, -5.327e-08), (-111.4, 26.34, -1.034e-07), (-111.7, 26.57, -1.23e-07), (-111.7, 26.58, -3.771e-07), (-111.7, 26.59, -9.185e-08), (-111.7, 26.77, -9.76e-08), (-111.7, 26.78, -7.037e-08), (-111.7, 26.75, -9.926e-08), (-111.7, 26.77, -7.55e-08), (-111.6, 26.74, -1.767e-07), (-111.6, 26.72, -2.319e-07), (-111.6, 26.7, -8.482e-08), (-111.6, 26.71, -9.05e-08), (-111.3, 24.28, -9.964e-08), (-111.3, 24.27, -9.912e-08), (-111.3, 24.26, -1.028e-07), (-111.3, 24.24, -1.086e-07), (-111.3, 24.25, -9.627e-08), (-111.2, 24.22, -7.01e-08), (-111.2, 24.23, -9.759e-08), (-111.2, 24.2, -8.687e-08), (-111.2, 24.21, -9.479e-08), (-111.2, 24.18, -8.115e-08), (-111.2, 24.19, -9.196e-08), (-111.1, 24.16, -8.938e-08), (-111.1, 24.17, -9.419e-08), (-111.1, 24.14, -1.053e-07), (-111.1, 24.15, -9.681e-08), (-111.0, 24.12, -7.058e-08), (-111.0, 24.13, -9.607e-08), (-111.1, 25.55, -8.82e-08), (-111.2, 25.59, -9.926e-08), (-111.2, 25.57, -9.189e-08), (-111.2, 25.59, -7.299e-08), (-111.1, 25.56, -6.326e-08), (-111.1, 25.53, -9.133e-08), (-111.0, 25.41, -9.8e-08), (-111.1, 25.52, -8.382e-08), (-111.1, 25.51, -9.926e-08), (-111.0, 25.44, -9.157e-08), (-111.0, 25.49, -9.458e-08), (-111.0, 25.51, -9.645e-08), (-111.3, 25.92, -8.042e-08), (-111.3, 25.75, -9.842e-08), (-111.3, 25.85, -9.355e-08), (-111.3, 25.78, -3.495e-08), (-111.2, 25.73, -9.717e-08), (-111.2, 25.74, -1.205e-07), (-111.2, 25.69, -9.151e-08), (-111.2, 25.69, -9.719e-08), (-111.2, 25.73, -9.113e-08), (-111.2, 25.63, -9.068e-08), (-111.2, 25.62, -1.156e-07), (-111.3, 26.01, -9.456e-08), (-111.3, 26.07, -9.333e-08), (-111.3, 26.13, -9.926e-08), (-111.4, 26.17, -1.073e-07), (-111.3, 26.01, -5.845e-08), (-111.3, 26.11, -8.971e-08), (-111.3, 26.13, -6.928e-08), (-111.3, 26.07, -8.418e-08), (-111.3, 26.1, -5.783e-08), (-110.9, 24.01, -6.492e-08), (-110.9, 23.99, -7.66e-08), (-110.9, 23.94, -1.997e-07), (-110.8, 23.92, -7.686e-08), (-110.8, 23.93, -8.602e-08), (-110.4, 24.17, -1.077e-07), (-110.8, 23.9, -4.217e-08), (-110.8, 23.89, -7.113e-08), (-110.8, 23.86, -1.429e-07), (-110.8, 23.84, -9.119e-08), (-110.7, 23.82, -7.968e-08), (-110.7, 23.8, -1.024e-07), (-110.7, 23.81, -8.928e-08), (-111.0, 24.1, -1.44e-07), (-111.0, 24.11, -8.869e-08), (-111.0, 24.07, -7.732e-08), (-111.0, 24.09, -9.926e-08), (-111.0, 24.05, -7.732e-08), (-111.0, 24.07, -9.926e-08), (-110.9, 24.02, -1.22e-07), (-110.9, 24.05, -9.926e-08), (-110.8, 24.16, -9.988e-08), (-110.7, 24.33, -9.928e-08), (-110.8, 24.53, -9.642e-08), (-110.8, 24.59, -9.594e-08), (-110.7, 24.48, -1.049e-07), (-110.7, 24.52, -1.494e-07), (-110.7, 24.6, -4.716e-08), (-110.8, 24.97, -9.796e-08), (-110.7, 24.93, -9.757e-08), (-110.7, 24.96, -8.035e-08), (-110.7, 24.71, -1.092e-07), (-110.7, 24.73, -8.63e-08), (-110.7, 24.89, -8.939e-08), (-110.7, 24.92, -7.938e-08), (-110.9, 25.21, -9.054e-08), (-110.9, 25.21, -9.506e-08), (-110.9, 25.29, -8.387e-08), (-110.9, 25.13, -9.121e-08), (-110.9, 25.09, -9.578e-08), (-110.9, 25.11, -9.182e-08), (-110.9, 25.12, -5.244e-08), (-110.8, 25.07, -9.681e-08), (-110.9, 25.1, -6.869e-08), (-110.8, 25.08, -1.002e-07), (-110.8, 25.05, -9.333e-08), (-110.8, 25.06, -6.516e-08), (-110.8, 25.04, -1.412e-07), (-110.8, 25.0, -8.368e-08), (-110.8, 25.01, -9.419e-08), (-111.0, 25.45, -9.339e-08), (-111.0, 25.48, -7.759e-08), (-111.0, 25.35, -9.057e-08), (-111.0, 25.35, -9.974e-08), (-111.0, 25.4, -6.393e-08), (-111.0, 25.29, -9.77e-08), (-110.5, 23.68, -7.195e-08), (-110.5, 23.66, -1.071e-07), (-110.5, 23.67, -8.434e-08), (-110.5, 23.64, -1.017e-07), (-110.5, 23.65, -9.849e-08), (-110.4, 23.62, -9.336e-08), (-110.4, 23.63, -9.756e-08), (-110.7, 23.78, -7.517e-08), (-110.7, 23.79, -9.824e-08), (-110.7, 23.76, -1.069e-07), (-110.7, 23.77, -9e-08), (-110.6, 23.74, -6.835e-08), (-110.6, 23.75, -9.76e-08), (-110.6, 23.72, -1.043e-07), (-110.6, 23.73, -8.686e-08), (-110.6, 23.7, -9.856e-08), (-110.6, 23.71, -9.466e-08), (-110.5, 23.69, -9.842e-08), (-110.7, 24.29, -9.926e-08), (-110.7, 24.32, -1.152e-07), (-110.6, 24.27, -9.04e-08), (-110.6, 24.29, -7.418e-08), (-110.6, 24.23, -9.007e-08), (-110.6, 24.26, -1.186e-07), (-110.5, 24.19, -9.917e-08), (-110.6, 24.21, -8.491e-08), (-110.6, 24.22, -6.794e-08), (-110.5, 24.2, -6.207e-08), (-110.4, 24.18, -8.605e-08), (-110.7, 24.37, -9.807e-08), (-110.7, 24.49, -6.379e-08), (-110.7, 24.36, -8.856e-08), (-110.7, 24.71, -6.796e-08), (-110.7, 24.74, -1.178e-07), (-110.7, 24.77, -9.76e-08), (-110.7, 24.81, -9.656e-08), (-110.7, 24.85, -9.317e-08), (-110.7, 24.88, -8.05e-08), (-110.7, 24.77, -8.387e-08), (-110.7, 24.79, -9.21e-08), (-110.7, 24.84, -8.065e-08), (-110.7, 24.8, -8.599e-08), (-110.1, 23.03, -8.113e-08), (-110.2, 23.36, -8.243e-08), (-110.2, 23.3, -6.718e-08), (-110.2, 23.35, -9.285e-08), (-110.2, 23.26, -8.251e-08), (-110.2, 23.29, -9.007e-08), (-110.1, 23.21, -9.205e-08), (-110.1, 23.25, -9.597e-08), (-110.1, 23.15, -6.975e-08), (-110.1, 23.21, -8.871e-08), (-110.1, 23.75, -9.988e-08), (-110.1, 23.09, -8.116e-08), (-110.1, 23.15, -9.802e-08), (-110.1, 23.09, -9.933e-08), (-110.4, 23.6, -8.862e-08), (-110.4, 23.61, -9.768e-08), (-110.3, 23.58, -9.512e-08), (-110.3, 23.59, -9.805e-08), (-110.3, 23.56, -8.975e-08), (-110.3, 23.57, -9.565e-08), (-110.3, 23.5, -7.509e-08), (-110.3, 23.55, -7.813e-08), (-110.2, 23.46, -8.257e-08), (-110.2, 23.49, -9.116e-08), (-110.2, 23.4, -5.891e-08), (-110.2, 23.39, -9.116e-08), (-110.2, 23.45, -8.858e-08), (-110.3, 24.17, -1.026e-07), (-110.3, 24.32, -4.578e-08), (-110.3, 24.23, -8.738e-08), (-110.3, 24.31, -9.268e-08), (-110.3, 24.23, -9.767e-08), (-110.2, 24.34, -9.777e-08), (-110.2, 24.29, -9.791e-08), (-110.2, 24.32, -1.52e-07), (-110.2, 24.27, -9.464e-08), (-110.2, 24.29, -7.732e-08), (-110.2, 24.25, -9.76e-08), (-110.2, 24.27, -7.469e-08), (-110.1, 24.19, -9.929e-08), (-110.1, 24.24, -1.003e-07), (-110.1, 24.23, -9.5e-08), (-110.1, 24.22, -1.195e-07), (-110.1, 24.21, -9.317e-08), (-110.3, 24.32, -2.448e-07), (-110.3, 24.34, -6.055e-08), (-110.3, 24.35, -6.941e-08), (-110.1, 22.96, -8.72e-08), (-110.1, 23.03, -9.709e-08), (-110.0, 22.93, -8.184e-08), (-110.0, 22.95, -9.136e-08), (-110.0, 22.92, -8.191e-08), (-110.0, 22.93, -9.926e-08), (-109.8, 23.2, -9.988e-08), (-110.0, 22.9, -6.505e-08), (-110.0, 22.91, -9.51e-08), (-109.9, 22.89, -1.029e-07), (-109.9, 22.88, 7.928e-08), (-109.9, 22.9, -6.685e-09), (-109.9, 22.91, -8.94e-08), (-109.9, 22.93, -9.569e-08), (-109.9, 22.92, -6.516e-08), (-109.8, 22.94, -9.808e-08), (-109.8, 22.95, -8.629e-08), (-109.8, 23.01, -9.9e-08), (-109.8, 22.96, -6.835e-08), (-109.8, 22.97, -6.537e-08), (-109.8, 22.99, 6.765e-08), (-109.9, 23.91, -9.725e-08), (-109.8, 24.06, -3.776e-08), (-109.9, 23.93, -7.142e-08), (-109.8, 23.97, -8.623e-08), (-109.8, 23.87, -9.749e-08), (-109.8, 23.89, -9.317e-08), (-109.8, 23.9, -5.868e-08), (-109.8, 23.97, -1.074e-07), (-109.8, 23.88, -7.412e-08), (-109.8, 23.85, -9.175e-08), (-109.8, 23.86, -1.611e-07), (-109.7, 23.75, -1.035e-07), (-110.1, 24.2, -9.623e-08), (-110.0, 24.18, -1.076e-07), (-110.0, 24.05, -8.598e-08), (-110.0, 24.13, 9.471e-08), (-110.0, 24.03, -9.114e-08), (-110.0, 24.04, -9.765e-08), (-110.0, 24.05, 6.821e-08), (-109.9, 24.06, 2.809e-07), (-109.8, 24.01, -9.926e-08), (-109.8, 24.03, -9.306e-08), (-109.8, 24.05, -7.517e-08), (-109.8, 24.02, -1.126e-07), (-109.8, 23.0, -7.166e-08), (-109.7, 23.02, -1.362e-07), (-109.7, 23.03, -9.304e-08), (-109.7, 23.04, -7.418e-08), (-109.7, 23.05, -9.342e-08), (-109.7, 23.06, -1.347e-07), (-109.7, 23.07, -9.848e-08), (-109.6, 23.09, -9.621e-08), (-109.6, 23.08, -1.185e-07), (-109.6, 23.1, -1.026e-07), (-109.6, 23.11, -9.238e-08), (-109.5, 23.12, -9.169e-08), (-109.5, 23.13, -9.079e-08), (-109.5, 23.14, -7.195e-08), (-109.5, 23.15, -9.926e-08), (-109.5, 23.16, -1.023e-07), (-109.5, 23.17, -9.585e-08), (-109.5, 23.23, -9.716e-08), (-109.5, 23.17, -9.349e-08), (-109.7, 23.65, -9.643e-08), (-109.7, 23.64, -1.934e-09), (-109.7, 23.63, -9.328e-08), (-109.6, 23.62, -8.563e-08), (-109.6, 23.61, -8.314e-08), (-109.6, 23.6, -8.751e-08), (-109.6, 23.59, -9.002e-08), (-109.5, 23.58, -5.336e-08), (-109.5, 23.56, -1.754e-07), (-109.5, 23.53, -9.5e-08), (-109.4, 23.45, -8.98e-08), (-109.4, 23.48, -9.445e-08), (-109.5, 23.49, -9.681e-08), (-109.5, 23.52, -9.831e-08), (-109.8, 23.83, -9.677e-08), (-109.8, 23.84, -6.95e-08), (-109.7, 23.75, -7.364e-08), (-109.7, 23.82, -2.406e-07), (-109.4, 23.23, -8.511e-08), (-109.4, 23.35, -9.201e-08), (-109.4, 23.36, -3.967e-08), (-109.4, 23.45, -9.926e-08), (-112.1, 26.18, -6.243e-08), (-110.9, 23.97, -5.874e-09)], [(767, 768), (1181, 1199)], [(3, 0, 1), (49, 7, 6), (11, 14, 10), (18, 13, 14), (4, 1, 13), (49, 15, 16), (49, 18, 15), (24, 21, 22), (27, 25, 26), (27, 26, 23), (27, 23, 24), (30, 28, 27), (34, 33, 32), (36, 33, 34), (35, 36, 34), (41, 36, 37), (41, 38, 36), (41, 39, 40), (44, 8, 9), (49, 45, 46), (41, 37, 47), (49, 41, 48), (69, 41, 49), (52, 50, 51), (54, 52, 31), (69, 55, 56), (69, 56, 54), (69, 54, 31), (69, 31, 27), (69, 57, 58), (69, 59, 60), (69, 64, 63), (69, 66, 64), (88, 70, 71), (76, 73, 88), (75, 72, 73), (79, 75, 76), (83, 80, 81), (83, 81, 78), (85, 78, 75), (85, 75, 79), (84, 82, 83), (85, 83, 78), (69, 91, 90), (94, 93, 92), (94, 92, 69), (101, 505, 94), (101, 95, 96), (101, 97, 95), (101, 98, 97), (69, 67, 68), (101, 94, 69), (117, 106, 105), (117, 107, 108), (112, 86, 84), (114, 111, 112), (117, 112, 85), (117, 114, 112), (117, 115, 114), (119, 116, 117), (120, 118, 119), (121, 117, 85), (104, 103, 120), (117, 105, 104), (101, 127, 128), (101, 130, 129), (134, 131, 132), (136, 99, 100), (101, 137, 138), (101, 138, 136), (101, 142, 139), (101, 141, 142), (146, 143, 144), (101, 147, 145), (101, 126, 148), (149, 101, 69), (154, 101, 149), (157, 149, 69), (159, 69, 156), (690, 69, 630), (161, 69, 690), (164, 69, 161), (165, 69, 163), (167, 69, 165), (179, 169, 170), (173, 109, 110), (117, 174, 175), (179, 177, 178), (170, 168, 179), (179, 178, 117), (180, 117, 124), (117, 180, 181), (182, 117, 181), (185, 117, 183), (187, 117, 186), (191, 193, 117), (192, 193, 191), (194, 195, 193), (202, 200, 201), (219, 201, 199), (219, 205, 206), (101, 209, 134), (101, 210, 209), (214, 211, 212), (214, 212, 101), (218, 216, 217), (219, 197, 218), (219, 218, 217), (219, 217, 215), (221, 101, 220), (224, 222, 223), (225, 151, 150), (226, 101, 151), (227, 101, 226), (230, 101, 227), (233, 101, 229), (234, 232, 101), (235, 101, 231), (220, 101, 235), (240, 171, 179), (241, 239, 240), (179, 242, 241), (179, 243, 244), (248, 245, 246), (179, 247, 248), (253, 250, 251), (179, 251, 247), (255, 256, 254), (257, 255, 253), (429, 117, 193), (429, 193, 195), (196, 429, 195), (258, 429, 196), (259, 429, 258), (261, 429, 260), (264, 429, 262), (265, 266, 264), (271, 266, 268), (429, 271, 270), (429, 266, 271), (276, 429, 270), (277, 429, 276), (280, 273, 272), (282, 280, 281), (285, 280, 284), (219, 207, 208), (286, 207, 219), (219, 287, 286), (290, 288, 287), (219, 291, 292), (219, 292, 289), (219, 285, 293), (219, 293, 291), (295, 101, 222), (298, 101, 295), (301, 298, 300), (303, 294, 298), (304, 303, 302), (306, 303, 304), (307, 294, 303), (308, 294, 307), (309, 294, 308), (311, 294, 309), (313, 294, 311), (316, 314, 294), (328, 321, 319), (328, 323, 321), (323, 326, 325), (328, 327, 326), (328, 326, 323), (328, 257, 179), (334, 332, 331), (336, 333, 334), (328, 335, 336), (328, 319, 317), (429, 280, 219), (341, 340, 219), (343, 341, 219), (294, 219, 101), (345, 344, 294), (350, 294, 346), (360, 359, 294), (356, 354, 355), (357, 360, 354), (361, 360, 357), (364, 219, 359), (367, 219, 362), (368, 314, 316), (370, 314, 368), (373, 329, 330), (373, 330, 328), (375, 376, 374), (328, 378, 377), (328, 379, 378), (416, 380, 328), (416, 381, 380), (416, 328, 429), (384, 219, 383), (386, 429, 219), (387, 341, 343), (388, 343, 342), (390, 219, 340), (393, 387, 343), (394, 383, 219), (397, 219, 389), (400, 383, 399), (401, 219, 384), (402, 384, 383), (385, 219, 403), (404, 342, 367), (411, 408, 409), (416, 411, 409), (415, 412, 413), (416, 413, 411), (416, 414, 415), (418, 414, 416), (416, 417, 418), (420, 417, 416), (421, 419, 420), (425, 422, 421), (425, 421, 416), (425, 423, 424), (428, 426, 427), (428, 427, 425), (736, 416, 429), (431, 430, 429), (432, 429, 430), (433, 429, 432), (434, 429, 433), (435, 429, 386), (441, 437, 429), (441, 429, 435), (445, 429, 442), (447, 429, 445), (425, 406, 407), (455, 452, 453), (455, 453, 451), (460, 456, 457), (736, 460, 425), (462, 458, 459), (465, 463, 461), (460, 461, 462), (460, 466, 467), (460, 468, 469), (425, 407, 405), (473, 472, 429), (478, 472, 476), (480, 472, 477), (483, 472, 479), (493, 429, 491), (495, 493, 491), (499, 495, 496), (502, 429, 497), (429, 503, 498), (493, 503, 429), (504, 484, 429), (524, 515, 516), (524, 516, 514), (524, 518, 517), (524, 519, 520), (524, 520, 518), (524, 521, 522), (524, 509, 523), (528, 507, 508), (530, 526, 527), (528, 530, 527), (528, 529, 530), (528, 531, 532), (528, 532, 529), (528, 514, 512), (540, 537, 535), (540, 549, 536), (541, 549, 540), (549, 541, 542), (543, 549, 542), (549, 545, 546), (574, 549, 544), (549, 550, 547), (549, 554, 555), (525, 559, 558), (566, 560, 562), (525, 561, 559), (574, 568, 569), (572, 574, 571), (578, 570, 567), (578, 567, 525), (575, 574, 572), (577, 574, 576), (580, 581, 579), (581, 578, 525), (581, 580, 578), (581, 525, 524), (582, 524, 528), (583, 524, 582), (620, 524, 584), (587, 585, 586), (593, 587, 588), (593, 589, 590), (593, 591, 592), (593, 596, 597), (593, 597, 594), (601, 598, 599), (630, 607, 608), (630, 611, 612), (630, 612, 610), (630, 613, 614), (630, 616, 613), (630, 618, 615), (630, 615, 616), (593, 588, 617), (549, 556, 557), (620, 621, 524), (622, 623, 621), (593, 624, 625), (593, 626, 627), (593, 628, 626), (17, 12, 629), (630, 17, 593), (623, 631, 524), (632, 524, 631), (632, 631, 633), (581, 524, 632), (49, 17, 630), (635, 581, 632), (637, 581, 636), (638, 581, 640), (639, 640, 637), (643, 630, 634), (644, 645, 630), (694, 644, 630), (646, 643, 634), (649, 634, 647), (652, 646, 634), (653, 634, 651), (654, 652, 634), (656, 655, 581), (657, 634, 655), (670, 659, 656), (662, 634, 657), (664, 660, 634), (666, 661, 662), (669, 661, 666), (668, 650, 648), (678, 581, 638), (675, 581, 678), (581, 673, 672), (676, 677, 675), (680, 642, 630), (681, 680, 630), (682, 642, 680), (684, 630, 642), (688, 630, 684), (692, 630, 689), (696, 630, 693), (699, 630, 695), (698, 686, 683), (700, 643, 646), (700, 697, 643), (646, 701, 700), (646, 705, 704), (646, 706, 705), (707, 646, 703), (708, 652, 654), (709, 646, 652), (711, 646, 709), (676, 714, 713), (676, 716, 715), (718, 676, 719), (719, 720, 718), (722, 721, 719), (729, 726, 727), (736, 1245, 725), (736, 725, 723), (731, 470, 471), (736, 731, 471), (736, 471, 460), (736, 732, 733), (736, 733, 730), (736, 734, 735), (736, 723, 737), (741, 736, 740), (742, 481, 482), (744, 472, 481), (745, 472, 743), (747, 736, 746), (748, 736, 747), (750, 736, 748), (752, 736, 749), (739, 736, 751), (753, 739, 751), (754, 736, 739), (783, 761, 762), (783, 762, 759), (783, 763, 764), (783, 765, 766), (769, 783, 768), (774, 783, 769), (772, 775, 774), (783, 773, 770), (783, 774, 775), (776, 777, 775), (783, 778, 773), (783, 777, 779), (781, 778, 783), (783, 782, 781), (787, 788, 786), (790, 783, 789), (783, 791, 792), (794, 783, 793), (783, 794, 795), (802, 797, 798), (802, 798, 796), (802, 799, 800), (783, 795, 801), (802, 801, 799), (1245, 728, 729), (806, 803, 804), (1245, 805, 806), (1245, 806, 804), (1245, 811, 812), (1245, 812, 810), (1245, 815, 814), (1245, 796, 815), (820, 736, 817), (822, 820, 821), (824, 820, 823), (820, 829, 736), (831, 820, 825), (835, 736, 741), (836, 736, 834), (839, 736, 832), (842, 736, 838), (841, 843, 840), (850, 847, 848), (783, 849, 850), (783, 853, 854), (783, 854, 851), (860, 857, 858), (862, 859, 860), (862, 860, 783), (783, 864, 862), (866, 1245, 736), (868, 867, 866), (871, 816, 736), (874, 871, 736), (875, 871, 874), (873, 878, 872), (882, 871, 875), (879, 883, 873), (884, 881, 871), (885, 816, 876), (880, 886, 879), (887, 816, 885), (898, 890, 891), (896, 888, 892), (898, 894, 890), (899, 891, 895), (898, 893, 894), (901, 898, 899), (898, 902, 903), (907, 898, 904), (912, 898, 907), (898, 908, 909), (898, 909, 905), (916, 910, 911), (917, 828, 829), (830, 918, 820), (921, 736, 827), (934, 926, 925), (783, 928, 845), (783, 929, 928), (932, 930, 783), (934, 931, 932), (934, 924, 933), (934, 925, 924), (938, 1245, 937), (940, 783, 1245), (942, 1245, 938), (943, 869, 954), (944, 870, 943), (947, 870, 945), (946, 870, 947), (946, 948, 870), (952, 937, 950), (913, 954, 869), (898, 914, 915), (957, 898, 910), (954, 955, 956), (954, 956, 898), (960, 898, 957), (943, 954, 898), (961, 898, 959), (963, 943, 898), (966, 965, 927), (966, 927, 934), (934, 967, 966), (969, 967, 934), (934, 968, 969), (971, 968, 934), (973, 970, 971), (1035, 975, 973), (1035, 978, 979), (981, 978, 1035), (984, 982, 783), (985, 984, 983), (987, 783, 982), (989, 783, 987), (990, 783, 989), (991, 988, 783), (993, 783, 990), (996, 936, 783), (998, 783, 995), (1002, 783, 998), (1003, 783, 1000), (1004, 783, 1003), (1008, 1245, 942), (1006, 1009, 1005), (1011, 1245, 1007), (1013, 1012, 1010), (1019, 1020, 1017), (1023, 1022, 1019), (1019, 1024, 1023), (1035, 1027, 1028), (1035, 1028, 981), (1035, 1029, 1030), (1035, 1031, 1032), (1035, 1033, 1034), (1035, 1014, 1033), (1019, 1246, 1035), (1040, 934, 1037), (1045, 934, 783), (1047, 783, 1043), (1050, 1049, 783), (1055, 783, 1052), (1057, 1053, 1054), (1058, 1056, 1053), (1059, 783, 1056), (1061, 783, 1059), (1065, 783, 992), (1066, 783, 988), (1074, 1071, 1072), (1122, 1073, 1074), (1076, 1073, 1122), (1019, 1026, 1024), (1080, 1077, 1078), (1019, 1079, 1080), (1084, 1081, 1082), (1086, 1083, 1084), (1074, 1072, 1087), (1088, 1035, 1036), (1091, 1090, 1088), (1093, 1035, 1090), (1094, 1019, 1035), (1096, 1035, 1092), (1097, 1094, 1095), (1019, 1094, 1098), (1100, 934, 1040), (1039, 934, 1100), (1046, 1102, 1045), (783, 1103, 1046), (1107, 783, 1047), (1105, 1109, 1108), (1110, 1105, 1106), (1111, 1109, 1105), (1122, 1116, 1117), (1122, 1117, 1114), (1122, 1114, 1115), (1122, 1118, 1119), (1122, 1119, 1116), (1124, 1120, 1121), (1131, 1128, 1129), (1122, 1131, 1129), (1122, 1130, 1131), (1122, 1135, 1132), (1122, 1138, 1135), (1122, 1137, 1138), (1122, 1113, 1137), (1122, 1019, 1139), (1143, 1141, 1142), (1144, 1143, 1142), (1145, 1143, 1144), (1146, 1145, 1144), (1148, 1139, 1145), (1149, 1139, 1147), (1151, 1122, 1139), (1152, 1139, 1149), (1154, 1139, 1153), (1158, 1142, 1157), (1165, 1159, 1160), (1165, 1161, 1162), (1165, 1163, 1164), (1165, 1166, 1167), (1165, 1169, 1168), (1172, 1173, 1171), (1165, 1175, 1174), (1176, 1179, 1178), (1160, 1112, 1125), (1125, 1124, 1122), (1165, 1160, 1125), (1165, 1125, 1122), (1182, 1180, 1197), (1181, 1187, 1183), (1188, 1184, 1185), (1190, 1122, 1184), (1192, 1151, 1139), (1192, 1139, 1155), (1194, 1122, 1151), (1197, 1122, 1196), (1198, 1122, 1194), (1203, 1200, 1201), (1176, 1204, 1179), (1165, 1208, 1206), (1165, 1210, 1208), (1211, 1212, 1210), (1165, 1213, 1211), (1165, 1216, 1215), (1165, 1217, 1216), (1221, 1219, 1165), (1221, 1222, 1220), (1223, 1165, 1122), (1224, 1165, 1223), (1226, 1165, 1225), (1228, 1165, 1227), (1231, 1165, 1229), (1236, 1165, 1232), (1237, 1122, 1189), (1240, 1122, 1237), (1233, 1243, 1242), (1233, 1165, 1244), (392, 391, 387), (396, 395, 219), (549, 551, 550), (566, 565, 560), (571, 574, 569), (869, 866, 867), (1170, 1169, 1165), (3, 2, 0), (49, 9, 7), (11, 15, 14), (15, 18, 14), (4, 3, 1), (18, 4, 13), (17, 49, 16), (49, 19, 18), (19, 6, 5), (49, 6, 19), (27, 28, 25), (28, 30, 29), (35, 37, 36), (41, 40, 38), (41, 42, 39), (27, 22, 20), (41, 27, 42), (27, 24, 22), (49, 44, 9), (49, 48, 45), (43, 49, 46), (49, 43, 44), (48, 41, 47), (630, 69, 49), (31, 52, 51), (27, 31, 30), (54, 56, 53), (69, 58, 55), (69, 60, 57), (69, 62, 59), (69, 61, 62), (69, 63, 61), (64, 66, 65), (69, 68, 66), (41, 69, 27), (88, 73, 70), (75, 78, 74), (76, 75, 73), (78, 81, 77), (113, 85, 79), (85, 84, 83), (88, 71, 87), (69, 92, 91), (101, 96, 505), (101, 100, 98), (69, 102, 67), (69, 89, 102), (69, 90, 89), (104, 105, 506), (117, 108, 106), (117, 110, 107), (85, 112, 84), (117, 116, 115), (122, 121, 85), (117, 120, 119), (123, 117, 121), (117, 104, 120), (124, 117, 123), (125, 124, 123), (101, 129, 127), (101, 132, 130), (101, 134, 132), (101, 136, 100), (136, 138, 135), (101, 140, 137), (101, 139, 140), (101, 144, 141), (101, 146, 144), (101, 145, 146), (101, 148, 147), (101, 128, 126), (150, 151, 101), (152, 150, 101), (153, 152, 101), (154, 153, 101), (155, 156, 69), (69, 160, 155), (158, 157, 69), (159, 158, 69), (69, 162, 160), (164, 163, 69), (166, 162, 69), (167, 166, 69), (179, 172, 169), (179, 171, 172), (117, 173, 110), (117, 175, 173), (117, 178, 174), (178, 177, 176), (179, 168, 177), (182, 183, 117), (184, 186, 185), (186, 117, 185), (187, 188, 117), (188, 189, 117), (189, 190, 117), (190, 191, 117), (199, 201, 198), (219, 202, 201), (219, 204, 202), (219, 203, 204), (219, 206, 203), (219, 208, 205), (134, 209, 133), (101, 212, 210), (214, 215, 213), (219, 199, 197), (214, 219, 215), (101, 219, 214), (221, 222, 101), (228, 227, 226), (230, 229, 101), (232, 231, 101), (233, 234, 101), (236, 235, 231), (237, 220, 235), (238, 224, 223), (179, 244, 242), (179, 246, 243), (179, 248, 246), (247, 251, 249), (179, 253, 251), (253, 255, 252), (255, 257, 256), (179, 257, 253), (179, 241, 240), (117, 429, 179), (259, 260, 429), (261, 262, 429), (263, 264, 262), (264, 266, 429), (267, 268, 266), (269, 271, 268), (275, 278, 274), (277, 279, 429), (274, 280, 272), (278, 280, 274), (278, 281, 280), (282, 283, 280), (280, 429, 279), (284, 280, 283), (219, 280, 285), (219, 290, 287), (219, 289, 290), (296, 222, 224), (296, 297, 222), (298, 294, 101), (297, 295, 222), (299, 298, 295), (301, 302, 298), (302, 303, 298), (305, 304, 302), (310, 309, 308), (312, 311, 309), (313, 315, 294), (315, 316, 294), (319, 321, 318), (321, 323, 320), (323, 325, 322), (325, 326, 324), (328, 330, 327), (328, 331, 257), (328, 334, 331), (328, 336, 334), (328, 338, 335), (328, 337, 338), (328, 339, 337), (328, 317, 339), (429, 328, 179), (342, 343, 219), (294, 359, 219), (344, 346, 294), (347, 346, 344), (348, 347, 344), (349, 346, 347), (351, 350, 346), (353, 294, 350), (352, 353, 350), (355, 354, 294), (353, 355, 294), (354, 360, 294), (358, 357, 354), (361, 365, 360), (363, 362, 219), (364, 363, 219), (361, 366, 365), (367, 342, 219), (369, 368, 316), (371, 294, 314), (371, 345, 294), (373, 374, 372), (373, 375, 374), (328, 375, 373), (328, 377, 375), (328, 380, 379), (416, 382, 381), (385, 386, 219), (387, 391, 341), (390, 389, 219), (395, 394, 219), (397, 396, 219), (394, 398, 383), (398, 399, 383), (401, 403, 219), (416, 409, 382), (411, 413, 410), (416, 415, 413), (416, 421, 420), (736, 425, 416), (425, 424, 422), (425, 427, 423), (434, 491, 429), (436, 435, 386), (438, 435, 436), (437, 440, 429), (439, 443, 429), (440, 439, 429), (444, 442, 429), (443, 444, 429), (446, 431, 429), (447, 446, 429), (448, 449, 386), (449, 436, 386), (425, 451, 406), (451, 453, 450), (425, 455, 451), (460, 454, 455), (425, 460, 455), (460, 457, 454), (460, 459, 456), (460, 462, 459), (460, 465, 461), (460, 464, 465), (460, 467, 464), (460, 469, 466), (460, 471, 468), (428, 425, 405), (472, 736, 429), (474, 473, 429), (473, 475, 472), (475, 476, 472), (478, 477, 472), (480, 479, 472), (482, 481, 472), (483, 482, 472), (484, 488, 429), (484, 485, 488), (487, 486, 429), (488, 487, 429), (489, 474, 429), (486, 489, 429), (490, 473, 474), (492, 494, 491), (496, 495, 491), (494, 496, 491), (429, 498, 497), (501, 500, 429), (502, 501, 429), (500, 504, 429), (514, 516, 513), (524, 517, 515), (524, 523, 521), (524, 522, 519), (525, 511, 509), (524, 525, 509), (525, 510, 511), (528, 527, 507), (528, 533, 531), (528, 512, 533), (528, 524, 514), (534, 582, 528), (540, 536, 537), (542, 541, 538), (549, 546, 536), (549, 548, 545), (544, 549, 543), (549, 547, 548), (549, 552, 551), (549, 553, 552), (549, 557, 554), (553, 549, 555), (525, 558, 510), (566, 571, 565), (564, 567, 563), (525, 564, 561), (571, 569, 565), (525, 567, 564), (574, 539, 568), (574, 544, 539), (578, 573, 570), (575, 576, 574), (579, 581, 577), (581, 574, 577), (584, 524, 583), (586, 588, 587), (593, 590, 587), (593, 592, 589), (593, 595, 591), (593, 594, 595), (593, 599, 596), (593, 601, 599), (604, 606, 603), (606, 608, 605), (630, 610, 607), (606, 630, 608), (610, 612, 609), (630, 614, 611), (618, 593, 617), (630, 593, 618), (549, 619, 556), (619, 604, 602), (549, 604, 619), (549, 606, 604), (549, 630, 606), (581, 630, 549), (581, 549, 574), (623, 524, 621), (601, 625, 600), (601, 593, 625), (593, 627, 624), (593, 629, 628), (593, 17, 629), (634, 630, 581), (635, 636, 581), (637, 640, 581), (643, 694, 630), (634, 648, 647), (649, 651, 634), (653, 654, 634), (581, 655, 634), (670, 656, 581), (658, 657, 655), (670, 663, 659), (661, 665, 634), (662, 661, 634), (670, 667, 663), (665, 664, 634), (634, 668, 648), (660, 668, 634), (581, 672, 670), (670, 672, 671), (581, 674, 673), (581, 675, 674), (641, 678, 638), (678, 679, 675), (679, 676, 675), (630, 683, 681), (685, 684, 642), (687, 690, 630), (688, 689, 630), (691, 687, 630), (692, 691, 630), (645, 693, 630), (696, 695, 630), (630, 698, 683), (699, 698, 630), (646, 702, 701), (646, 704, 702), (646, 707, 706), (711, 710, 646), (712, 703, 646), (710, 712, 646), (676, 713, 677), (676, 715, 714), (676, 717, 716), (718, 717, 676), (719, 721, 720), (1245, 727, 724), (725, 1245, 724), (1245, 729, 727), (736, 730, 731), (736, 735, 732), (736, 737, 734), (744, 743, 472), (745, 736, 472), (745, 746, 736), (750, 749, 736), (752, 751, 736), (755, 740, 736), (754, 755, 736), (760, 759, 757), (759, 762, 758), (760, 783, 759), (783, 764, 761), (783, 766, 763), (768, 783, 771), (783, 770, 771), (775, 777, 783), (781, 782, 780), (783, 756, 782), (783, 760, 756), (785, 783, 779), (786, 785, 784), (783, 788, 789), (791, 783, 790), (786, 783, 785), (783, 786, 788), (793, 783, 792), (802, 800, 797), (802, 783, 801), (1245, 804, 728), (1245, 808, 805), (1245, 807, 808), (1245, 810, 807), (810, 812, 809), (814, 815, 813), (1245, 814, 811), (1245, 802, 796), (738, 817, 736), (818, 817, 738), (819, 820, 817), (821, 820, 819), (822, 823, 820), (824, 825, 820), (828, 827, 736), (829, 828, 736), (831, 830, 820), (826, 831, 825), (736, 833, 832), (835, 834, 736), (836, 833, 736), (837, 832, 833), (839, 838, 736), (840, 738, 736), (841, 840, 736), (842, 841, 736), (841, 844, 843), (783, 848, 765), (783, 850, 848), (783, 852, 849), (783, 851, 852), (783, 856, 853), (783, 855, 856), (783, 858, 855), (783, 860, 858), (862, 864, 861), (783, 863, 864), (783, 865, 863), (783, 845, 865), (1245, 783, 802), (816, 866, 736), (870, 1245, 866), (873, 872, 816), (871, 873, 816), (877, 876, 816), (872, 877, 816), (880, 879, 873), (881, 880, 873), (871, 881, 873), (888, 866, 816), (889, 888, 816), (887, 889, 816), (896, 866, 888), (899, 898, 891), (896, 900, 866), (900, 868, 866), (898, 903, 897), (893, 898, 897), (901, 904, 898), (898, 906, 902), (898, 905, 906), (911, 910, 898), (912, 911, 898), (898, 915, 908), (831, 919, 830), (920, 919, 831), (921, 874, 736), (922, 875, 874), (895, 923, 899), (934, 927, 926), (845, 928, 846), (783, 930, 929), (934, 933, 931), (783, 934, 932), (783, 936, 935), (937, 1245, 870), (941, 940, 1245), (1005, 941, 1245), (939, 942, 938), (943, 866, 869), (943, 870, 866), (945, 870, 944), (949, 937, 870), (948, 949, 870), (950, 937, 949), (951, 950, 949), (953, 938, 937), (898, 956, 914), (958, 957, 910), (960, 959, 898), (961, 962, 898), (964, 963, 898), (962, 964, 898), (934, 973, 971), (973, 975, 972), (1035, 974, 975), (934, 1035, 973), (1035, 977, 974), (1035, 976, 977), (1035, 979, 976), (983, 984, 783), (986, 982, 984), (993, 992, 783), (940, 994, 783), (935, 995, 783), (994, 996, 783), (997, 995, 935), (999, 998, 995), (1001, 1000, 783), (1002, 1001, 783), (1004, 983, 783), (1245, 1006, 1005), (1008, 1007, 1245), (1245, 1012, 1006), (1010, 1012, 1245), (1011, 1010, 1245), (1019, 1016, 1246), (1019, 1018, 1016), (1019, 1017, 1018), (1019, 1021, 1020), (1019, 1022, 1021), (981, 1028, 980), (1035, 1030, 1027), (1035, 1032, 1029), (1035, 1034, 1031), (1035, 1015, 1014), (1035, 1246, 1015), (934, 1036, 1035), (934, 1038, 1037), (934, 1041, 1038), (1042, 1043, 783), (1044, 1043, 1042), (934, 1045, 1041), (783, 1046, 1045), (1048, 1047, 1043), (1051, 1050, 783), (1049, 1052, 783), (1054, 1053, 783), (1055, 1054, 783), (1053, 1056, 783), (1060, 1059, 1056), (1062, 1042, 783), (1063, 1062, 783), (1061, 1063, 783), (1064, 991, 783), (1065, 1064, 783), (1066, 1067, 783), (1068, 1066, 988), (1069, 1051, 783), (1067, 1069, 783), (1122, 1075, 1076), (1019, 1025, 1026), (1019, 1078, 1025), (1019, 1080, 1078), (1019, 1082, 1079), (1019, 1084, 1082), (1019, 1086, 1084), (1087, 1085, 1086), (1019, 1087, 1086), (1087, 1072, 1070), (1122, 1074, 1087), (1019, 1122, 1087), (1088, 1090, 1035), (1089, 1088, 1036), (1093, 1092, 1035), (1096, 1095, 1035), (1095, 1094, 1035), (934, 1099, 1036), (1099, 1101, 1036), (1039, 1099, 934), (783, 1104, 1103), (783, 1108, 1104), (1105, 1108, 783), (1106, 1105, 783), (1107, 1106, 783), (1122, 1121, 1118), (1122, 1124, 1121), (1122, 1127, 1075), (1122, 1126, 1127), (1122, 1129, 1126), (1122, 1133, 1130), (1122, 1132, 1133), (1135, 1138, 1134), (1138, 1137, 1136), (1122, 1115, 1113), (1145, 1139, 1143), (1148, 1147, 1139), (1150, 1149, 1147), (1152, 1153, 1139), (1154, 1155, 1139), (1156, 1142, 1140), (1156, 1157, 1142), (1158, 1144, 1142), (1165, 1162, 1159), (1165, 1164, 1161), (1165, 1167, 1163), (1165, 1168, 1166), (1165, 1171, 1170), (1165, 1172, 1171), (1165, 1174, 1172), (1178, 1175, 1165), (1176, 1178, 1165), (1175, 1178, 1177), (1124, 1125, 1123), (1197, 1180, 1122), (1181, 1183, 1197), (1197, 1183, 1182), (1184, 1122, 1180), (1185, 1184, 1180), (1186, 1185, 1180), (1190, 1189, 1122), (1195, 1194, 1151), (1193, 1195, 1151), (1198, 1196, 1122), (1181, 1200, 1187), (1201, 1200, 1181), (1181, 1202, 1201), (1176, 1206, 1205), (1165, 1206, 1176), (1206, 1208, 1207), (1208, 1210, 1209), (1165, 1211, 1210), (1165, 1214, 1213), (1165, 1215, 1214), (1165, 1218, 1217), (1165, 1219, 1218), (1221, 1220, 1219), (1165, 1241, 1221), (1224, 1225, 1165), (1226, 1227, 1165), (1228, 1229, 1165), (1230, 1231, 1229), (1231, 1232, 1165), (1233, 1242, 1165), (1235, 1234, 1165), (1236, 1235, 1165), (1238, 1237, 1189), (1191, 1223, 1122), (1240, 1191, 1122), (1239, 1223, 1191), (1165, 1242, 1241), (1234, 1244, 1165)])
me_mesh.update()

# ---- objects
ob_mycurve = bpy.data.objects.new('myCurve', me_mesh)

# ---- transforms, parenting, visibility, modifiers, constraints
ob_mycurve.location = (0.0, 0.0, 0.0)
_m = ob_mycurve.modifiers.new('Auto Smooth', 'NODES')
_m.node_group = ng_auto_smooth
_gi = [s.identifier for s in ng_auto_smooth.interface.items_tree if s.item_type == 'SOCKET' and s.in_out == 'INPUT']
_m[_gi[1]] = 3.142  # Angle

# ---- collection membership
scene.collection.objects.link(ob_mycurve)

# ---- scene / render settings (as saved in the file)
scene.frame_start = 1; scene.frame_end = 250; scene.frame_set(1)
scene.render.engine = 'BLENDER_EEVEE_NEXT'
scene.cycles.sampling_pattern = 'TABULATED_SOBOL'
scene.cycles.use_light_tree = False
scene.view_settings.view_transform = 'Filmic'
bpy.context.view_layer.update()

# ---- added for rendering (the .blend has no active camera and no usable light): camera, sun
cam_auto = bpy.data.cameras.new('AutoCamera')
cam_auto.lens = 50.0
cam_auto.sensor_width = 36.0
cam_auto.clip_end = 1000.0
ob_auto_camera = bpy.data.objects.new('AutoCamera', cam_auto)
scene.collection.objects.link(ob_auto_camera)
ob_auto_camera.location = (-101.704, 13.9219, 9.25122)
ob_auto_camera.rotation_euler = (1.09748, -7.21219e-08, 0.694738)
scene.camera = ob_auto_camera
light_auto_sun = bpy.data.lights.new('AutoSun', 'SUN')
light_auto_sun.energy = 3.0
light_auto_sun.angle = 0.0523599
ob_auto_sun = bpy.data.objects.new('AutoSun', light_auto_sun)
scene.collection.objects.link(ob_auto_sun)
ob_auto_sun.rotation_euler = (0.872665, 0.174533, 0.523599)
bpy.context.view_layer.update()
